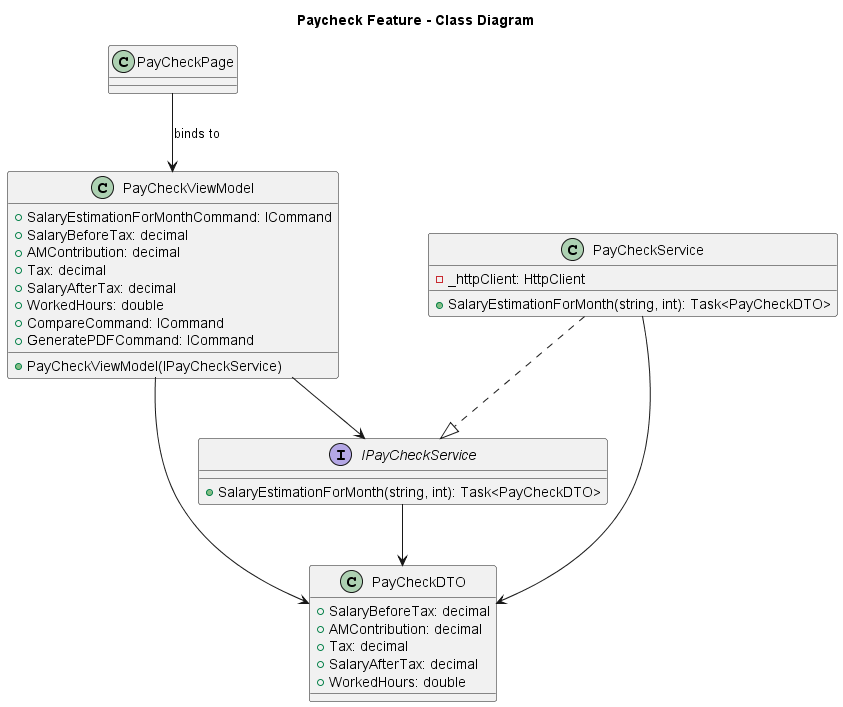

The diagram above was rendered by PlantUML. Its source (embedded in the PNG):
@startuml
title Paycheck Feature - Class Diagram

' UI Layer
class PayCheckPage {
}

' ViewModel
class PayCheckViewModel {
    +PayCheckViewModel(IPayCheckService)
    +SalaryEstimationForMonthCommand: ICommand
    +SalaryBeforeTax: decimal
    +AMContribution: decimal
    +Tax: decimal
    +SalaryAfterTax: decimal
    +WorkedHours: double
    + CompareCommand: ICommand
    + GeneratePDFCommand: ICommand
}

' Service Interface
interface IPayCheckService {
    +SalaryEstimationForMonth(string, int): Task<PayCheckDTO>
}

' Service Implementation
class PayCheckService {
    -_httpClient: HttpClient
    +SalaryEstimationForMonth(string, int): Task<PayCheckDTO>
}

' DTO
class PayCheckDTO {
    +SalaryBeforeTax: decimal
    +AMContribution: decimal
    +Tax: decimal
    +SalaryAfterTax: decimal
    +WorkedHours: double
}

' Relationships
PayCheckPage --> PayCheckViewModel : binds to
PayCheckViewModel --> IPayCheckService
PayCheckService ..|> IPayCheckService
PayCheckService --> PayCheckDTO
PayCheckViewModel --> PayCheckDTO
IPayCheckService --> PayCheckDTO

@enduml